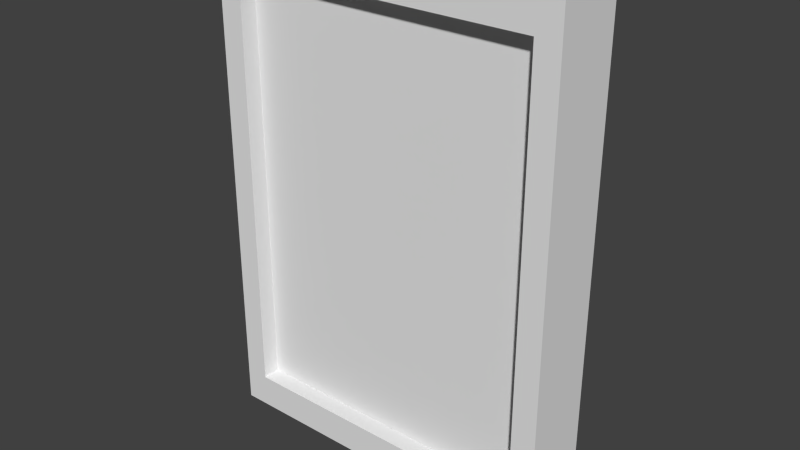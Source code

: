 # Source: frame.blend  (saved by Blender 2.72.0; exported with 4.5.12 LTS)
import bpy
from mathutils import Matrix  # noqa: F401  (used for matrix-valued properties, if any)

bpy.ops.wm.read_factory_settings(use_empty=True)
scene = bpy.context.scene
scene.name = 'Scene'

# ---- collections
col_collection_1 = bpy.data.collections.new('Collection 1'); scene.collection.children.link(col_collection_1)

# ---- world
world_world = bpy.data.worlds.new('World'); scene.world = world_world
world_world.color = (0.05088, 0.05088, 0.05088)
world_world.use_sun_shadow = False
world_world.sun_shadow_jitter_overblur = 0.0
world_world.cycles.sampling_method = 'MANUAL'
world_world.cycles.sample_map_resolution = 256

# ---- meshes
me_cube_087 = bpy.data.meshes.new('Cube.087')
me_cube_087.from_pydata([(-1.0, -1.0, -1.0), (-1.0, 1.0, -1.0), (1.0, 1.0, -1.0), (1.0, -1.0, -1.0), (-1.0, -1.0, 1.0), (-1.0, 1.0, 1.0), (1.0, 1.0, 1.0), (1.0, -1.0, 1.0), (-0.8638, -1.0, -0.8638), (0.8638, -1.0, -0.8638), (-0.8638, -1.0, 0.8638), (0.8638, -1.0, 0.8638), (-0.8638, -0.4913, -0.8638), (0.8638, -0.4913, -0.8638), (-0.8638, -0.4913, 0.8638), (0.8638, -0.4913, 0.8638)], [], [(4, 5, 1, 0), (5, 6, 2, 1), (6, 7, 3, 2), (3, 7, 11, 9), (0, 1, 2, 3), (7, 6, 5, 4), (8, 9, 13, 12), (0, 3, 9, 8), (7, 4, 10, 11), (4, 0, 8, 10), (15, 14, 12, 13), (11, 10, 14, 15), (9, 11, 15, 13), (10, 8, 12, 14)])
me_cube_087.use_remesh_preserve_volume = False
me_cube_087.use_remesh_preserve_attributes = False
me_cube_087.use_mirror_vertex_groups = False
me_cube_087.update()

# ---- objects
ob_rahmen = bpy.data.objects.new('Rahmen', me_cube_087)

# ---- transforms, parenting, visibility, modifiers, constraints
ob_rahmen.location = (0.05672, -0.04574, 0.785)
ob_rahmen.scale = (0.5, 0.1, 0.7)
ob_rahmen.lineart.crease_threshold = 0.0

# ---- collection membership
col_collection_1.objects.link(ob_rahmen)

# ---- scene / render settings (as saved in the file)
scene.frame_start = 1; scene.frame_end = 250; scene.frame_set(1)
scene.render.engine = 'CYCLES'
scene.render.resolution_percentage = 50
scene.render.dither_intensity = 0.0
scene.cycles.use_denoising = False
scene.cycles.samples = 10
scene.cycles.sampling_pattern = 'TABULATED_SOBOL'
scene.cycles.light_sampling_threshold = 0.0
scene.cycles.use_adaptive_sampling = False
scene.cycles.use_light_tree = False
scene.cycles.blur_glossy = 0.0
scene.cycles.pixel_filter_type = 'GAUSSIAN'
scene.cycles.sample_clamp_indirect = 0.0
scene.view_settings.view_transform = 'Standard'
bpy.context.view_layer.update()

# ---- added for rendering (the .blend has no active camera and no usable light): camera, sun
cam_auto = bpy.data.cameras.new('AutoCamera')
cam_auto.lens = 50.0
cam_auto.sensor_width = 36.0
cam_auto.clip_end = 1000.0
ob_auto_camera = bpy.data.objects.new('AutoCamera', cam_auto)
scene.collection.objects.link(ob_auto_camera)
ob_auto_camera.location = (1.65925, -1.96878, 2.06703)
ob_auto_camera.rotation_euler = (1.09748, -7.21219e-08, 0.694738)
scene.camera = ob_auto_camera
light_auto_sun = bpy.data.lights.new('AutoSun', 'SUN')
light_auto_sun.energy = 3.0
light_auto_sun.angle = 0.0523599
ob_auto_sun = bpy.data.objects.new('AutoSun', light_auto_sun)
scene.collection.objects.link(ob_auto_sun)
ob_auto_sun.rotation_euler = (0.872665, 0.174533, 0.523599)
bpy.context.view_layer.update()
